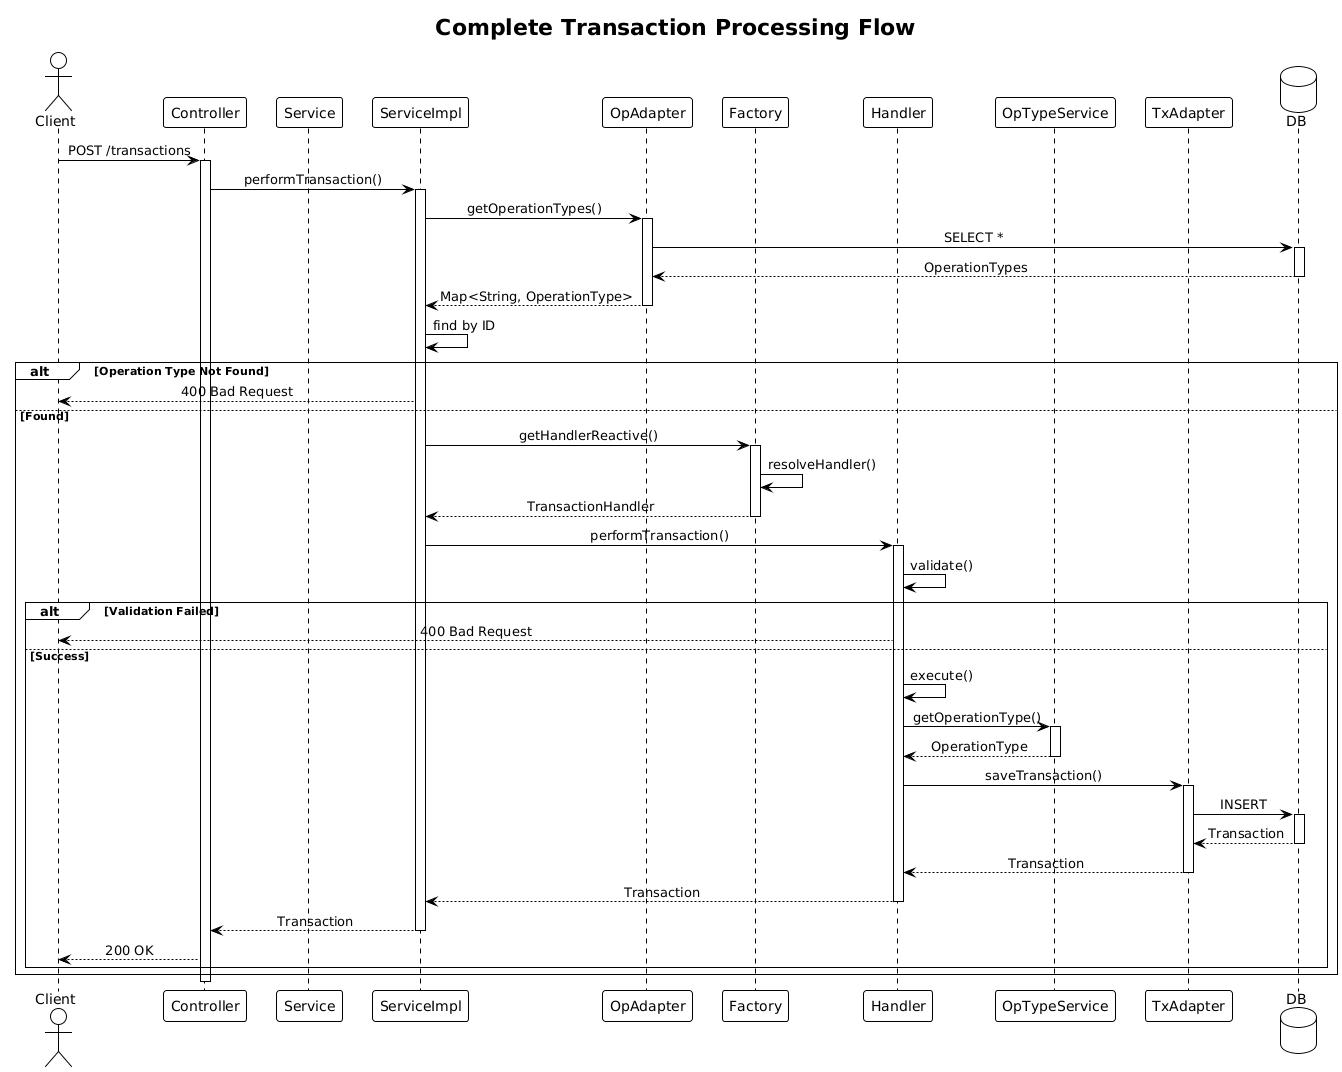

The diagram above was rendered by PlantUML. Its source (embedded in the PNG):
@startuml Transaction Processing Sequence

!theme plain
skinparam sequenceMessageAlign center

title Complete Transaction Processing Flow

actor Client
participant Controller
participant Service
participant ServiceImpl
participant OpAdapter
participant Factory
participant Handler
participant OpTypeService
participant TxAdapter
database DB

Client -> Controller: POST /transactions
activate Controller

Controller -> ServiceImpl: performTransaction()
activate ServiceImpl

ServiceImpl -> OpAdapter: getOperationTypes()
activate OpAdapter
OpAdapter -> DB: SELECT *
activate DB
DB --> OpAdapter: OperationTypes
deactivate DB
OpAdapter --> ServiceImpl: Map<String, OperationType>
deactivate OpAdapter

ServiceImpl -> ServiceImpl: find by ID

alt Operation Type Not Found
    ServiceImpl --> Client: 400 Bad Request
else Found
    ServiceImpl -> Factory: getHandlerReactive()
    activate Factory
    Factory -> Factory: resolveHandler()
    Factory --> ServiceImpl: TransactionHandler
    deactivate Factory

    ServiceImpl -> Handler: performTransaction()
    activate Handler
    Handler -> Handler: validate()

    alt Validation Failed
        Handler --> Client: 400 Bad Request
    else Success
        Handler -> Handler: execute()
        Handler -> OpTypeService: getOperationType()
        activate OpTypeService
        OpTypeService --> Handler: OperationType
        deactivate OpTypeService

        Handler -> TxAdapter: saveTransaction()
        activate TxAdapter
        TxAdapter -> DB: INSERT
        activate DB
        DB --> TxAdapter: Transaction
        deactivate DB
        TxAdapter --> Handler: Transaction
        deactivate TxAdapter

        Handler --> ServiceImpl: Transaction
        deactivate Handler
        ServiceImpl --> Controller: Transaction
        deactivate ServiceImpl
        Controller --> Client: 200 OK
    end
end

deactivate Controller

@enduml